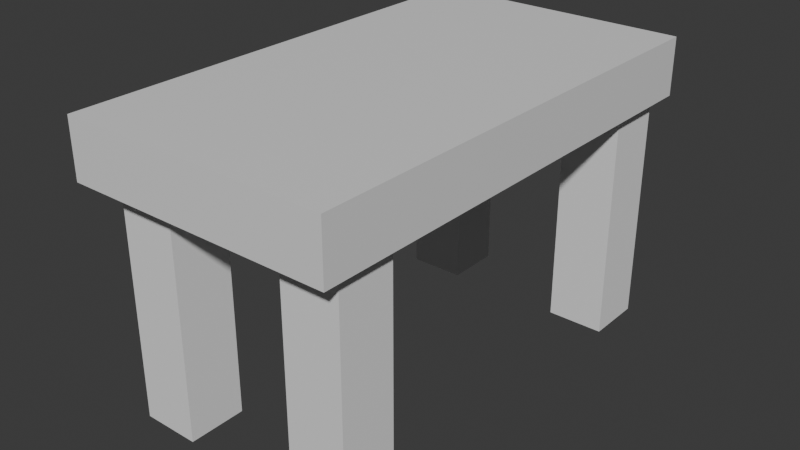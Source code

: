 # Source: table.blend  (saved by Blender 5.2.44; exported with 4.5.12 LTS)
import bpy
from mathutils import Matrix  # noqa: F401  (used for matrix-valued properties, if any)

bpy.ops.wm.read_factory_settings(use_empty=True)
scene = bpy.context.scene
scene.name = 'Scene'

# ---- collections
col_collection = bpy.data.collections.new('Collection'); scene.collection.children.link(col_collection)

# ---- materials (node trees are filled in below, after node groups)
mat_material = bpy.data.materials.new('Material')
mat_material.alpha_threshold = 0.0
mat_material.use_backface_culling_lightprobe_volume = False
mat_material.roughness = 0.5
mat_material.line_color = (0.0, 0.0, 0.0, 1.0)

# ---- material node trees
mat_material.use_nodes = True; mat_material.node_tree.nodes.clear()
_N = mat_material.node_tree.nodes; _L = mat_material.node_tree.links
n0 = _N.new('ShaderNodeOutputMaterial'); n0.name = 'Material Output'; n0.location = (200, 100)
n1 = _N.new('ShaderNodeBsdfPrincipled'); n1.name = 'Principled BSDF'; n1.location = (-200, 100)
n1.inputs[10].default_value = 0.005
_L.new(n1.outputs[0], n0.inputs[0])
n0.is_active_output = True

# ---- world
world_world = bpy.data.worlds.new('World'); scene.world = world_world
world_world.use_nodes = True; world_world.node_tree.nodes.clear()
_N = world_world.node_tree.nodes; _L = world_world.node_tree.links
n0 = _N.new('ShaderNodeOutputWorld'); n0.name = 'World Output'; n0.location = (200, 100)
n1 = _N.new('ShaderNodeBackground'); n1.name = 'Background'; n1.location = (-200, 100)
n1.inputs[0].default_value = (0.05088, 0.05088, 0.05088, 1.0)
_L.new(n1.outputs[0], n0.inputs[0])
n0.is_active_output = True
world_world.color = (0.05088, 0.05088, 0.05088)
world_world.sun_shadow_jitter_overblur = 0.0

# ---- meshes
me_cube = bpy.data.meshes.new('Cube')
me_cube.from_pydata([(1.0, 1.0, 1.0), (1.0, 1.0, -1.0), (1.0, -1.0, 1.0), (1.0, -1.0, -1.0), (-1.0, 1.0, 1.0), (-1.0, 1.0, -1.0), (-1.0, -1.0, 1.0), (-1.0, -1.0, -1.0), (0.4801, -0.889, -9.091), (0.4801, -0.889, -0.7028), (0.4801, -0.6469, -9.091), (0.4801, -0.6469, -0.7028), (0.9114, -0.889, -9.091), (0.9114, -0.889, -0.7028), (0.9114, -0.6469, -9.091), (0.9114, -0.6469, -0.7028), (-0.8526, -0.889, -9.091), (-0.8526, -0.889, -0.7028), (-0.8526, -0.6469, -9.091), (-0.8526, -0.6469, -0.7028), (-0.4213, -0.889, -9.091), (-0.4213, -0.889, -0.7028), (-0.4213, -0.6469, -9.091), (-0.4213, -0.6469, -0.7028), (-0.8526, 0.6965, -9.091), (-0.8526, 0.6965, -0.7028), (-0.8526, 0.9386, -9.091), (-0.8526, 0.9386, -0.7028), (-0.4213, 0.6965, -9.091), (-0.4213, 0.6965, -0.7028), (-0.4213, 0.9386, -9.091), (-0.4213, 0.9386, -0.7028), (0.4801, 0.6965, -9.091), (0.4801, 0.6965, -0.7028), (0.4801, 0.9386, -9.091), (0.4801, 0.9386, -0.7028), (0.9114, 0.6965, -9.091), (0.9114, 0.6965, -0.7028), (0.9114, 0.9386, -9.091), (0.9114, 0.9386, -0.7028)], [], [(0, 4, 6, 2), (3, 2, 6, 7), (7, 6, 4, 5), (5, 1, 3, 7), (1, 0, 2, 3), (5, 4, 0, 1), (8, 9, 11, 10), (10, 11, 15, 14), (14, 15, 13, 12), (12, 13, 9, 8), (10, 14, 12, 8), (15, 11, 9, 13), (16, 17, 19, 18), (18, 19, 23, 22), (22, 23, 21, 20), (20, 21, 17, 16), (18, 22, 20, 16), (23, 19, 17, 21), (24, 25, 27, 26), (26, 27, 31, 30), (30, 31, 29, 28), (28, 29, 25, 24), (26, 30, 28, 24), (31, 27, 25, 29), (32, 33, 35, 34), (34, 35, 39, 38), (38, 39, 37, 36), (36, 37, 33, 32), (34, 38, 36, 32), (39, 35, 33, 37)])
me_cube.polygons.foreach_set('material_index', [0, 0, 0, 0, 0, 0, 1, 1, 1, 1, 1, 1, 1, 1, 1, 1, 1, 1, 1, 1, 1, 1, 1, 1, 1, 1, 1, 1, 1, 1])
_uv = me_cube.uv_layers.new(name='UVMap')
_uv.uv.foreach_set('vector', [0.3067, 0.001001, 0.001001, 0.001001, 0.001001, 0.2847, 0.3067, 0.2847, 0.3067, 0.2867, 0.001001, 0.2867, 0.001001, 0.5704, 0.3067, 0.5704, 0.6144, 0.001001, 0.3087, 0.001001, 0.3087, 0.2847, 0.6144, 0.2847, 0.6144, 0.2867, 0.3087, 0.2867, 0.3087, 0.5704, 0.6144, 0.5704, 0.3067, 0.5724, 0.001001, 0.5724, 0.001001, 0.8561, 0.3067, 0.8561, 0.9221, 0.001001, 0.6164, 0.001001, 0.6164, 0.2847, 0.9221, 0.2847, 0.6913, 0.5704, 0.6913, 0.2867, 0.6164, 0.2867, 0.6164, 0.5704, 0.3087, 0.6419, 0.6144, 0.6419, 0.6144, 0.5724, 0.3087, 0.5724, 0.7682, 0.5704, 0.7682, 0.2867, 0.6933, 0.2867, 0.6933, 0.5704, 0.3087, 0.7133, 0.6144, 0.7133, 0.6144, 0.6439, 0.3087, 0.6439, 0.999, 0.001001, 0.9241, 0.001001, 0.9241, 0.07043, 0.999, 0.07043, 0.999, 0.07243, 0.9241, 0.07243, 0.9241, 0.1419, 0.999, 0.1419, 0.8452, 0.5704, 0.8452, 0.2867, 0.7702, 0.2867, 0.7702, 0.5704, 0.3087, 0.7847, 0.6144, 0.7847, 0.6144, 0.7153, 0.3087, 0.7153, 0.9221, 0.5704, 0.9221, 0.2867, 0.8472, 0.2867, 0.8472, 0.5704, 0.3087, 0.8561, 0.6144, 0.8561, 0.6144, 0.7867, 0.3087, 0.7867, 0.999, 0.1439, 0.9241, 0.1439, 0.9241, 0.2133, 0.999, 0.2133, 0.999, 0.2153, 0.9241, 0.2153, 0.9241, 0.2847, 0.999, 0.2847, 0.6913, 0.8561, 0.6913, 0.5724, 0.6164, 0.5724, 0.6164, 0.8561, 0.001001, 0.9276, 0.3067, 0.9276, 0.3067, 0.8581, 0.001001, 0.8581, 0.7682, 0.8561, 0.7682, 0.5724, 0.6933, 0.5724, 0.6933, 0.8561, 0.3087, 0.9276, 0.6144, 0.9276, 0.6144, 0.8581, 0.3087, 0.8581, 0.999, 0.2867, 0.9241, 0.2867, 0.9241, 0.3561, 0.999, 0.3561, 0.999, 0.3581, 0.9241, 0.3581, 0.9241, 0.4276, 0.999, 0.4276, 0.8452, 0.8561, 0.8452, 0.5724, 0.7702, 0.5724, 0.7702, 0.8561, 0.6164, 0.9276, 0.9221, 0.9276, 0.9221, 0.8581, 0.6164, 0.8581, 0.9221, 0.8561, 0.9221, 0.5724, 0.8472, 0.5724, 0.8472, 0.8561, 0.001001, 0.999, 0.3067, 0.999, 0.3067, 0.9296, 0.001001, 0.9296, 0.999, 0.4296, 0.9241, 0.4296, 0.9241, 0.499, 0.999, 0.499, 0.999, 0.501, 0.9241, 0.501, 0.9241, 0.5704, 0.999, 0.5704])
me_cube.materials.append(mat_material)
me_cube.materials.append(None)
me_cube.use_mirror_vertex_groups = False
me_cube.update()

# ---- objects
ob_cube = bpy.data.objects.new('Cube', me_cube)

# ---- transforms, parenting, visibility, modifiers, constraints
ob_cube.location = (-0.04003, -0.0122, 0.2104)
ob_cube.scale = (0.5643, 1.005, 0.1217)
ob_cube.lock_rotations_4d = False
ob_cube.empty_display_type = 'ARROWS'
ob_cube.lineart.crease_threshold = 0.0

# ---- collection membership
col_collection.objects.link(ob_cube)

# ---- scene / render settings (as saved in the file)
scene.frame_start = 1; scene.frame_end = 250; scene.frame_set(1)
scene.render.engine = 'BLENDER_EEVEE_NEXT'
scene.render.bake_bias = 0.0
scene.render.bake_samples = 0
scene.render.compositor_device = 'GPU'
scene.eevee.use_volume_custom_range = False
scene.eevee.fast_gi_thickness_near = 0.1
scene.eevee.fast_gi_thickness_far = 0.0
scene.eevee.ray_tracing_options.screen_trace_thickness = 0.1
bpy.context.view_layer.update()

# ---- added for rendering (the .blend has no active camera and no usable light): camera, sun
cam_auto = bpy.data.cameras.new('AutoCamera')
cam_auto.lens = 50.0
cam_auto.sensor_width = 36.0
cam_auto.clip_end = 1000.0
ob_auto_camera = bpy.data.objects.new('AutoCamera', cam_auto)
scene.collection.objects.link(ob_auto_camera)
ob_auto_camera.location = (2.37701, -2.91265, 1.65178)
ob_auto_camera.rotation_euler = (1.09748, -7.21219e-08, 0.694738)
scene.camera = ob_auto_camera
light_auto_sun = bpy.data.lights.new('AutoSun', 'SUN')
light_auto_sun.energy = 3.0
light_auto_sun.angle = 0.0523599
ob_auto_sun = bpy.data.objects.new('AutoSun', light_auto_sun)
scene.collection.objects.link(ob_auto_sun)
ob_auto_sun.rotation_euler = (0.872665, 0.174533, 0.523599)
bpy.context.view_layer.update()
